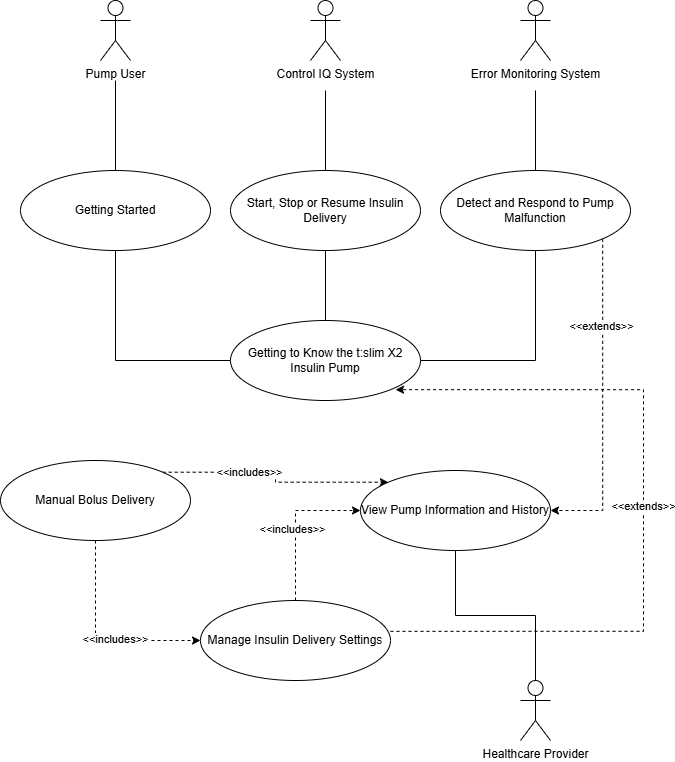

The diagram above was exported from draw.io. Its source (the exported page's mxGraphModel, read from the mxfile embedded in the PNG):
<mxGraphModel dx="177" dy="510" grid="1" gridSize="10" guides="1" tooltips="1" connect="1" arrows="1" fold="1" page="1" pageScale="1" pageWidth="850" pageHeight="1100" math="0" shadow="0">
  <root>
    <mxCell id="0" />
    <mxCell id="1" parent="0" />
    <mxCell id="GmsVKmFF8txl1-Hcgd-S-13" value="Error Monitoring System" style="shape=umlActor;verticalLabelPosition=bottom;verticalAlign=top;html=1;outlineConnect=0;" parent="1" vertex="1">
      <mxGeometry x="1460" y="110" width="30" height="60" as="geometry" />
    </mxCell>
    <mxCell id="GmsVKmFF8txl1-Hcgd-S-14" value="Pump User" style="shape=umlActor;verticalLabelPosition=bottom;verticalAlign=top;html=1;outlineConnect=0;" parent="1" vertex="1">
      <mxGeometry x="1040" y="110" width="30" height="60" as="geometry" />
    </mxCell>
    <mxCell id="GmsVKmFF8txl1-Hcgd-S-17" value="Control IQ System" style="shape=umlActor;verticalLabelPosition=bottom;verticalAlign=top;html=1;outlineConnect=0;" parent="1" vertex="1">
      <mxGeometry x="1250" y="110" width="30" height="60" as="geometry" />
    </mxCell>
    <mxCell id="XaS7kxiQwNbNen3uV1gW-12" style="edgeStyle=orthogonalEdgeStyle;rounded=0;orthogonalLoop=1;jettySize=auto;html=1;exitX=0.5;exitY=0;exitDx=0;exitDy=0;endArrow=none;startFill=0;" parent="1" source="XaS7kxiQwNbNen3uV1gW-4" edge="1">
      <mxGeometry relative="1" as="geometry">
        <mxPoint x="1055" y="190" as="targetPoint" />
      </mxGeometry>
    </mxCell>
    <mxCell id="XaS7kxiQwNbNen3uV1gW-16" style="edgeStyle=orthogonalEdgeStyle;rounded=0;orthogonalLoop=1;jettySize=auto;html=1;exitX=0.5;exitY=1;exitDx=0;exitDy=0;entryX=0;entryY=0.5;entryDx=0;entryDy=0;endArrow=none;startFill=0;" parent="1" source="XaS7kxiQwNbNen3uV1gW-4" target="XaS7kxiQwNbNen3uV1gW-8" edge="1">
      <mxGeometry relative="1" as="geometry" />
    </mxCell>
    <mxCell id="XaS7kxiQwNbNen3uV1gW-4" value="Getting Started" style="ellipse;whiteSpace=wrap;html=1;" parent="1" vertex="1">
      <mxGeometry x="960" y="280" width="190" height="80" as="geometry" />
    </mxCell>
    <mxCell id="XaS7kxiQwNbNen3uV1gW-14" style="edgeStyle=orthogonalEdgeStyle;rounded=0;orthogonalLoop=1;jettySize=auto;html=1;exitX=0.5;exitY=0;exitDx=0;exitDy=0;endArrow=none;startFill=0;" parent="1" source="XaS7kxiQwNbNen3uV1gW-5" edge="1">
      <mxGeometry relative="1" as="geometry">
        <mxPoint x="1265" y="200" as="targetPoint" />
      </mxGeometry>
    </mxCell>
    <mxCell id="XaS7kxiQwNbNen3uV1gW-17" style="edgeStyle=orthogonalEdgeStyle;rounded=0;orthogonalLoop=1;jettySize=auto;html=1;exitX=0.5;exitY=1;exitDx=0;exitDy=0;entryX=0.5;entryY=0;entryDx=0;entryDy=0;endArrow=none;startFill=0;" parent="1" source="XaS7kxiQwNbNen3uV1gW-5" target="XaS7kxiQwNbNen3uV1gW-8" edge="1">
      <mxGeometry relative="1" as="geometry" />
    </mxCell>
    <mxCell id="XaS7kxiQwNbNen3uV1gW-5" value="Start, Stop or Resume Insulin Delivery" style="ellipse;whiteSpace=wrap;html=1;" parent="1" vertex="1">
      <mxGeometry x="1170" y="280" width="190" height="80" as="geometry" />
    </mxCell>
    <mxCell id="XaS7kxiQwNbNen3uV1gW-15" style="edgeStyle=orthogonalEdgeStyle;rounded=0;orthogonalLoop=1;jettySize=auto;html=1;exitX=0.5;exitY=0;exitDx=0;exitDy=0;endArrow=none;startFill=0;" parent="1" source="XaS7kxiQwNbNen3uV1gW-6" edge="1">
      <mxGeometry relative="1" as="geometry">
        <mxPoint x="1475" y="200" as="targetPoint" />
      </mxGeometry>
    </mxCell>
    <mxCell id="XaS7kxiQwNbNen3uV1gW-18" style="edgeStyle=orthogonalEdgeStyle;rounded=0;orthogonalLoop=1;jettySize=auto;html=1;exitX=0.5;exitY=1;exitDx=0;exitDy=0;entryX=1;entryY=0.5;entryDx=0;entryDy=0;endArrow=none;startFill=0;" parent="1" source="XaS7kxiQwNbNen3uV1gW-6" target="XaS7kxiQwNbNen3uV1gW-8" edge="1">
      <mxGeometry relative="1" as="geometry" />
    </mxCell>
    <mxCell id="XaS7kxiQwNbNen3uV1gW-31" style="edgeStyle=orthogonalEdgeStyle;rounded=0;orthogonalLoop=1;jettySize=auto;html=1;exitX=1;exitY=1;exitDx=0;exitDy=0;entryX=1;entryY=0.5;entryDx=0;entryDy=0;dashed=1;" parent="1" source="XaS7kxiQwNbNen3uV1gW-6" target="XaS7kxiQwNbNen3uV1gW-10" edge="1">
      <mxGeometry relative="1" as="geometry" />
    </mxCell>
    <mxCell id="XaS7kxiQwNbNen3uV1gW-33" value="&amp;lt;&amp;lt;extends&amp;gt;&amp;gt;" style="edgeLabel;html=1;align=center;verticalAlign=middle;resizable=0;points=[];" parent="XaS7kxiQwNbNen3uV1gW-31" vertex="1" connectable="0">
      <mxGeometry x="-0.4605" y="-2" relative="1" as="geometry">
        <mxPoint as="offset" />
      </mxGeometry>
    </mxCell>
    <mxCell id="XaS7kxiQwNbNen3uV1gW-6" value="Detect and Respond to Pump Malfunction" style="ellipse;whiteSpace=wrap;html=1;" parent="1" vertex="1">
      <mxGeometry x="1380" y="280" width="190" height="80" as="geometry" />
    </mxCell>
    <mxCell id="XaS7kxiQwNbNen3uV1gW-8" value="Getting to Know the t:slim X2 Insulin Pump" style="ellipse;whiteSpace=wrap;html=1;" parent="1" vertex="1">
      <mxGeometry x="1170" y="430" width="190" height="80" as="geometry" />
    </mxCell>
    <mxCell id="XaS7kxiQwNbNen3uV1gW-27" style="edgeStyle=orthogonalEdgeStyle;rounded=0;orthogonalLoop=1;jettySize=auto;html=1;exitX=0.5;exitY=1;exitDx=0;exitDy=0;entryX=0;entryY=0.5;entryDx=0;entryDy=0;dashed=1;" parent="1" source="XaS7kxiQwNbNen3uV1gW-9" target="XaS7kxiQwNbNen3uV1gW-11" edge="1">
      <mxGeometry relative="1" as="geometry" />
    </mxCell>
    <mxCell id="XaS7kxiQwNbNen3uV1gW-28" value="&amp;lt;&amp;lt;includes&amp;gt;&amp;gt;" style="edgeLabel;html=1;align=center;verticalAlign=middle;resizable=0;points=[];" parent="XaS7kxiQwNbNen3uV1gW-27" vertex="1" connectable="0">
      <mxGeometry x="0.1622" y="2" relative="1" as="geometry">
        <mxPoint as="offset" />
      </mxGeometry>
    </mxCell>
    <mxCell id="XaS7kxiQwNbNen3uV1gW-29" style="edgeStyle=orthogonalEdgeStyle;rounded=0;orthogonalLoop=1;jettySize=auto;html=1;exitX=1;exitY=0;exitDx=0;exitDy=0;entryX=0;entryY=0;entryDx=0;entryDy=0;dashed=1;" parent="1" source="XaS7kxiQwNbNen3uV1gW-9" target="XaS7kxiQwNbNen3uV1gW-10" edge="1">
      <mxGeometry relative="1" as="geometry" />
    </mxCell>
    <mxCell id="XaS7kxiQwNbNen3uV1gW-30" value="&amp;lt;&amp;lt;includes&amp;gt;&amp;gt;" style="edgeLabel;html=1;align=center;verticalAlign=middle;resizable=0;points=[];" parent="XaS7kxiQwNbNen3uV1gW-29" vertex="1" connectable="0">
      <mxGeometry x="-0.2722" relative="1" as="geometry">
        <mxPoint as="offset" />
      </mxGeometry>
    </mxCell>
    <mxCell id="XaS7kxiQwNbNen3uV1gW-9" value="Manual Bolus Delivery" style="ellipse;whiteSpace=wrap;html=1;" parent="1" vertex="1">
      <mxGeometry x="940" y="570" width="190" height="80" as="geometry" />
    </mxCell>
    <mxCell id="XaS7kxiQwNbNen3uV1gW-10" value="View Pump Information and History" style="ellipse;whiteSpace=wrap;html=1;" parent="1" vertex="1">
      <mxGeometry x="1300" y="580" width="190" height="80" as="geometry" />
    </mxCell>
    <mxCell id="XaS7kxiQwNbNen3uV1gW-21" style="edgeStyle=orthogonalEdgeStyle;rounded=0;orthogonalLoop=1;jettySize=auto;html=1;entryX=1;entryY=1;entryDx=0;entryDy=0;dashed=1;" parent="1" edge="1">
      <mxGeometry relative="1" as="geometry">
        <mxPoint x="1330.0033544724265" y="740.84" as="sourcePoint" />
        <mxPoint x="1335.1019102817377" y="499.1634732300668" as="targetPoint" />
        <Array as="points">
          <mxPoint x="1583.02" y="740.84" />
          <mxPoint x="1583.02" y="498.84" />
        </Array>
      </mxGeometry>
    </mxCell>
    <mxCell id="XaS7kxiQwNbNen3uV1gW-24" value="&amp;lt;&amp;lt;extends&amp;gt;&amp;gt;" style="edgeLabel;html=1;align=center;verticalAlign=middle;resizable=0;points=[];" parent="XaS7kxiQwNbNen3uV1gW-21" vertex="1" connectable="0">
      <mxGeometry x="0.0162" y="1" relative="1" as="geometry">
        <mxPoint y="-1" as="offset" />
      </mxGeometry>
    </mxCell>
    <mxCell id="XaS7kxiQwNbNen3uV1gW-25" style="edgeStyle=orthogonalEdgeStyle;rounded=0;orthogonalLoop=1;jettySize=auto;html=1;exitX=0.5;exitY=0;exitDx=0;exitDy=0;entryX=0;entryY=0.5;entryDx=0;entryDy=0;dashed=1;" parent="1" source="XaS7kxiQwNbNen3uV1gW-11" target="XaS7kxiQwNbNen3uV1gW-10" edge="1">
      <mxGeometry relative="1" as="geometry" />
    </mxCell>
    <mxCell id="XaS7kxiQwNbNen3uV1gW-26" value="&amp;lt;&amp;lt;includes&amp;gt;&amp;gt;" style="edgeLabel;html=1;align=center;verticalAlign=middle;resizable=0;points=[];" parent="XaS7kxiQwNbNen3uV1gW-25" vertex="1" connectable="0">
      <mxGeometry x="-0.0789" y="4" relative="1" as="geometry">
        <mxPoint y="-1" as="offset" />
      </mxGeometry>
    </mxCell>
    <mxCell id="XaS7kxiQwNbNen3uV1gW-11" value="Manage Insulin Delivery Settings" style="ellipse;whiteSpace=wrap;html=1;" parent="1" vertex="1">
      <mxGeometry x="1140" y="710" width="190" height="80" as="geometry" />
    </mxCell>
    <mxCell id="XaS7kxiQwNbNen3uV1gW-34" value="Healthcare Provider" style="shape=umlActor;verticalLabelPosition=bottom;verticalAlign=top;html=1;outlineConnect=0;" parent="1" vertex="1">
      <mxGeometry x="1460" y="790" width="30" height="60" as="geometry" />
    </mxCell>
    <mxCell id="XaS7kxiQwNbNen3uV1gW-35" style="edgeStyle=orthogonalEdgeStyle;rounded=0;orthogonalLoop=1;jettySize=auto;html=1;exitX=0.5;exitY=1;exitDx=0;exitDy=0;entryX=0.5;entryY=0;entryDx=0;entryDy=0;entryPerimeter=0;endArrow=none;startFill=0;" parent="1" source="XaS7kxiQwNbNen3uV1gW-10" target="XaS7kxiQwNbNen3uV1gW-34" edge="1">
      <mxGeometry relative="1" as="geometry">
        <Array as="points">
          <mxPoint x="1395" y="725" />
          <mxPoint x="1475" y="725" />
        </Array>
      </mxGeometry>
    </mxCell>
  </root>
</mxGraphModel>